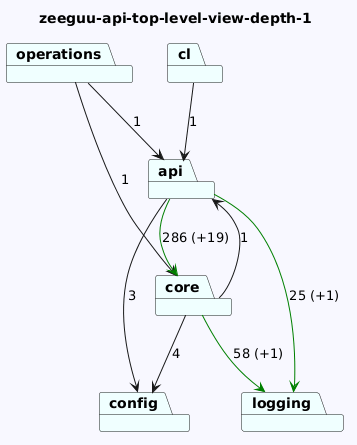

The diagram above was rendered by PlantUML. Its source (embedded in the PNG):
@startuml
skinparam backgroundColor GhostWhite
title zeeguu-api-top-level-view-depth-1
package "cl" #Azure
package "operations" #Azure
package "core" #Azure
package "config" #Azure
package "api" #Azure
package "logging" #Azure
"cl"-->"api"  : 1
"operations"-->"api"  : 1
"operations"-->"core"  : 1
"core"-->"logging" #Green : 58 (+1)
"core"-->"config"  : 4
"core"-->"api"  : 1

"api"-->"logging" #Green : 25 (+1)
"api"-->"config"  : 3
"api"-->"core" #Green : 286 (+19)
@enduml